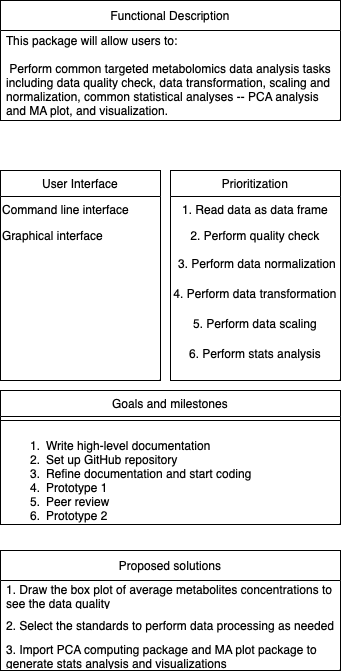

The diagram above was exported from draw.io. Its source (the exported page's mxGraphModel, read from the mxfile embedded in the PNG):
<mxGraphModel dx="1026" dy="692" grid="1" gridSize="10" guides="1" tooltips="1" connect="1" arrows="1" fold="1" page="1" pageScale="1" pageWidth="827" pageHeight="1169" math="0" shadow="0">
  <root>
    <mxCell id="WIyWlLk6GJQsqaUBKTNV-0" />
    <mxCell id="WIyWlLk6GJQsqaUBKTNV-1" parent="WIyWlLk6GJQsqaUBKTNV-0" />
    <mxCell id="zkfFHV4jXpPFQw0GAbJ--6" value="User Interface" style="swimlane;fontStyle=0;align=center;verticalAlign=top;childLayout=stackLayout;horizontal=1;startSize=26;horizontalStack=0;resizeParent=1;resizeLast=0;collapsible=1;marginBottom=0;rounded=0;shadow=0;strokeWidth=1;" parent="WIyWlLk6GJQsqaUBKTNV-1" vertex="1">
      <mxGeometry x="150" y="190" width="160" height="210" as="geometry">
        <mxRectangle x="130" y="380" width="160" height="26" as="alternateBounds" />
      </mxGeometry>
    </mxCell>
    <mxCell id="zkfFHV4jXpPFQw0GAbJ--7" value="Command line interface" style="text;align=left;verticalAlign=top;spacingLeft=0;spacingRight=4;overflow=hidden;rotatable=0;points=[[0,0.5],[1,0.5]];portConstraint=eastwest;" parent="zkfFHV4jXpPFQw0GAbJ--6" vertex="1">
      <mxGeometry y="26" width="160" height="26" as="geometry" />
    </mxCell>
    <mxCell id="Z1QxGynJEv7EIlihNQGE-4" value="Graphical interface" style="text;strokeColor=none;fillColor=none;align=left;verticalAlign=top;rounded=0;" parent="zkfFHV4jXpPFQw0GAbJ--6" vertex="1">
      <mxGeometry y="52" width="160" height="30" as="geometry" />
    </mxCell>
    <mxCell id="zkfFHV4jXpPFQw0GAbJ--13" value="Goals and milestones" style="swimlane;fontStyle=0;align=center;verticalAlign=top;childLayout=stackLayout;horizontal=1;startSize=26;horizontalStack=0;resizeParent=1;resizeLast=0;collapsible=1;marginBottom=0;rounded=0;shadow=0;strokeWidth=1;" parent="WIyWlLk6GJQsqaUBKTNV-1" vertex="1">
      <mxGeometry x="150" y="410" width="340" height="134" as="geometry">
        <mxRectangle x="340" y="380" width="170" height="26" as="alternateBounds" />
      </mxGeometry>
    </mxCell>
    <mxCell id="zkfFHV4jXpPFQw0GAbJ--15" value="" style="line;html=1;strokeWidth=1;align=left;verticalAlign=middle;spacingTop=-1;spacingLeft=3;spacingRight=3;rotatable=0;labelPosition=right;points=[];portConstraint=eastwest;" parent="zkfFHV4jXpPFQw0GAbJ--13" vertex="1">
      <mxGeometry y="26" width="340" height="8" as="geometry" />
    </mxCell>
    <mxCell id="Z1QxGynJEv7EIlihNQGE-10" value="&lt;ol&gt;&lt;li&gt;Write high-level documentation&lt;/li&gt;&lt;li&gt;Set up GitHub repository&lt;/li&gt;&lt;li&gt;Refine documentation and start coding&lt;/li&gt;&lt;li&gt;Prototype 1&lt;/li&gt;&lt;li&gt;Peer review&lt;/li&gt;&lt;li&gt;Prototype 2&lt;/li&gt;&lt;li&gt;Peer programming&lt;/li&gt;&lt;/ol&gt;" style="text;strokeColor=none;fillColor=none;align=left;verticalAlign=middle;spacingLeft=4;spacingRight=4;overflow=hidden;points=[[0,0.5],[1,0.5]];portConstraint=eastwest;rotatable=0;whiteSpace=wrap;html=1;" parent="zkfFHV4jXpPFQw0GAbJ--13" vertex="1">
      <mxGeometry y="34" width="340" height="100" as="geometry" />
    </mxCell>
    <mxCell id="zkfFHV4jXpPFQw0GAbJ--17" value="Prioritization" style="swimlane;fontStyle=0;align=center;verticalAlign=top;childLayout=stackLayout;horizontal=1;startSize=26;horizontalStack=0;resizeParent=1;resizeLast=0;collapsible=1;marginBottom=0;rounded=0;shadow=0;strokeWidth=1;" parent="WIyWlLk6GJQsqaUBKTNV-1" vertex="1">
      <mxGeometry x="320" y="190" width="170" height="210" as="geometry">
        <mxRectangle x="550" y="140" width="160" height="26" as="alternateBounds" />
      </mxGeometry>
    </mxCell>
    <mxCell id="zkfFHV4jXpPFQw0GAbJ--18" value="1. Read data as data frame" style="text;align=center;verticalAlign=top;spacingLeft=4;spacingRight=4;overflow=hidden;rotatable=0;points=[[0,0.5],[1,0.5]];portConstraint=eastwest;" parent="zkfFHV4jXpPFQw0GAbJ--17" vertex="1">
      <mxGeometry y="26" width="170" height="26" as="geometry" />
    </mxCell>
    <mxCell id="zkfFHV4jXpPFQw0GAbJ--19" value="2. Perform quality check" style="text;align=center;verticalAlign=top;spacingLeft=4;spacingRight=4;overflow=hidden;rotatable=0;points=[[0,0.5],[1,0.5]];portConstraint=eastwest;rounded=0;shadow=0;html=0;" parent="zkfFHV4jXpPFQw0GAbJ--17" vertex="1">
      <mxGeometry y="52" width="170" height="26" as="geometry" />
    </mxCell>
    <mxCell id="Z1QxGynJEv7EIlihNQGE-5" value="3. Perform data normalization" style="text;html=1;strokeColor=none;fillColor=none;align=center;verticalAlign=middle;whiteSpace=wrap;rounded=0;spacingLeft=4;" parent="zkfFHV4jXpPFQw0GAbJ--17" vertex="1">
      <mxGeometry y="78" width="170" height="30" as="geometry" />
    </mxCell>
    <mxCell id="Z1QxGynJEv7EIlihNQGE-8" value="4. Perform data transformation" style="text;html=1;strokeColor=none;fillColor=none;align=center;verticalAlign=middle;whiteSpace=wrap;rounded=0;" parent="zkfFHV4jXpPFQw0GAbJ--17" vertex="1">
      <mxGeometry y="108" width="170" height="30" as="geometry" />
    </mxCell>
    <mxCell id="Z1QxGynJEv7EIlihNQGE-6" value="5. Perform data scaling" style="text;html=1;strokeColor=none;fillColor=none;align=center;verticalAlign=middle;whiteSpace=wrap;rounded=0;" parent="zkfFHV4jXpPFQw0GAbJ--17" vertex="1">
      <mxGeometry y="138" width="170" height="30" as="geometry" />
    </mxCell>
    <mxCell id="Z1QxGynJEv7EIlihNQGE-9" value="6. Perform stats analysis" style="text;html=1;strokeColor=none;fillColor=none;align=center;verticalAlign=middle;whiteSpace=wrap;rounded=0;" parent="zkfFHV4jXpPFQw0GAbJ--17" vertex="1">
      <mxGeometry y="168" width="170" height="30" as="geometry" />
    </mxCell>
    <mxCell id="sZGBgbIn7dRBaqAXn9ef-0" value="Proposed solutions" style="swimlane;fontStyle=0;childLayout=stackLayout;horizontal=1;startSize=30;horizontalStack=0;resizeParent=1;resizeParentMax=0;resizeLast=0;collapsible=1;marginBottom=0;whiteSpace=wrap;html=1;" parent="WIyWlLk6GJQsqaUBKTNV-1" vertex="1">
      <mxGeometry x="150" y="570" width="340" height="120" as="geometry" />
    </mxCell>
    <mxCell id="sZGBgbIn7dRBaqAXn9ef-1" value="1. Draw the box plot of average metabolites concentrations to see the data quality" style="text;strokeColor=none;fillColor=none;align=left;verticalAlign=middle;spacingLeft=4;spacingRight=4;overflow=hidden;points=[[0,0.5],[1,0.5]];portConstraint=eastwest;rotatable=0;whiteSpace=wrap;html=1;" parent="sZGBgbIn7dRBaqAXn9ef-0" vertex="1">
      <mxGeometry y="30" width="340" height="30" as="geometry" />
    </mxCell>
    <mxCell id="sZGBgbIn7dRBaqAXn9ef-2" value="2. Select the standards to perform data processing as needed" style="text;strokeColor=none;fillColor=none;align=left;verticalAlign=middle;spacingLeft=4;spacingRight=4;overflow=hidden;points=[[0,0.5],[1,0.5]];portConstraint=eastwest;rotatable=0;whiteSpace=wrap;html=1;" parent="sZGBgbIn7dRBaqAXn9ef-0" vertex="1">
      <mxGeometry y="60" width="340" height="30" as="geometry" />
    </mxCell>
    <mxCell id="sZGBgbIn7dRBaqAXn9ef-3" value="3. Import PCA computing package and MA plot package to generate stats analysis and visualizations" style="text;strokeColor=none;fillColor=none;align=left;verticalAlign=middle;spacingLeft=4;spacingRight=4;overflow=hidden;points=[[0,0.5],[1,0.5]];portConstraint=eastwest;rotatable=0;whiteSpace=wrap;html=1;movable=0;resizable=0;deletable=0;editable=0;connectable=0;" parent="sZGBgbIn7dRBaqAXn9ef-0" vertex="1">
      <mxGeometry y="90" width="340" height="30" as="geometry" />
    </mxCell>
    <mxCell id="sZGBgbIn7dRBaqAXn9ef-4" value="Functional Description" style="swimlane;fontStyle=0;childLayout=stackLayout;horizontal=1;startSize=30;horizontalStack=0;resizeParent=1;resizeParentMax=0;resizeLast=0;collapsible=1;marginBottom=0;whiteSpace=wrap;html=1;movable=0;resizable=0;rotatable=0;deletable=0;editable=0;connectable=0;" parent="WIyWlLk6GJQsqaUBKTNV-1" vertex="1">
      <mxGeometry x="150" y="20" width="340" height="120" as="geometry" />
    </mxCell>
    <mxCell id="sZGBgbIn7dRBaqAXn9ef-7" value="This package will allow users to:&lt;br&gt;&lt;br&gt;&amp;nbsp;Perform common targeted metabolomics data analysis tasks including data quality check, data transformation, scaling and normalization, common statistical analyses -- PCA analysis and MA plot, and visualization." style="text;strokeColor=none;fillColor=none;align=left;verticalAlign=middle;spacingLeft=4;spacingRight=4;overflow=hidden;points=[[0,0.5],[1,0.5]];portConstraint=eastwest;rotatable=1;whiteSpace=wrap;html=1;movable=1;resizable=1;deletable=1;editable=1;connectable=1;" parent="sZGBgbIn7dRBaqAXn9ef-4" vertex="1">
      <mxGeometry y="30" width="340" height="90" as="geometry" />
    </mxCell>
  </root>
</mxGraphModel>